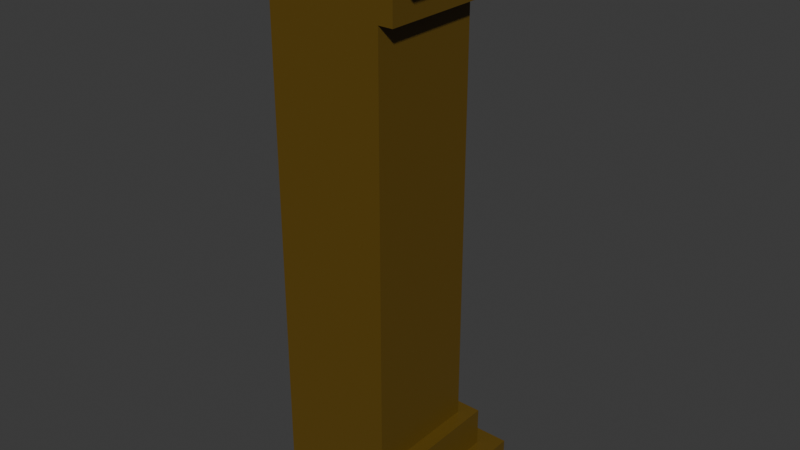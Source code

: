 # Source: hallwall_cornercap.blend  (saved by Blender 5.0.119; exported with 4.5.12 LTS)
import bpy
from mathutils import Matrix  # noqa: F401  (used for matrix-valued properties, if any)

bpy.ops.wm.read_factory_settings(use_empty=True)
scene = bpy.context.scene
scene.name = 'Scene'

# ---- collections
col_hall_corner_cap = bpy.data.collections.new('Hall Corner Cap'); scene.collection.children.link(col_hall_corner_cap)

# ---- materials (node trees are filled in below, after node groups)
mat_material = bpy.data.materials.new('Material')
mat_material.alpha_threshold = 0.0
mat_material.use_backface_culling_lightprobe_volume = False
mat_material.roughness = 0.5
mat_material.line_color = (0.0, 0.0, 0.0, 1.0)

# ---- material node trees
mat_material.use_nodes = True; mat_material.node_tree.nodes.clear()
_N = mat_material.node_tree.nodes; _L = mat_material.node_tree.links
n0 = _N.new('ShaderNodeOutputMaterial'); n0.name = 'Material Output'; n0.location = (200, 100)
n1 = _N.new('ShaderNodeBsdfPrincipled'); n1.name = 'Principled BSDF'; n1.location = (-200, 100)
n1.inputs[0].default_value = (0.1191, 0.06883, 0.005259, 1.0)
_L.new(n1.outputs[0], n0.inputs[0])
n0.is_active_output = True

# ---- world
world_world = bpy.data.worlds.new('World'); scene.world = world_world
world_world.use_nodes = True; world_world.node_tree.nodes.clear()
_N = world_world.node_tree.nodes; _L = world_world.node_tree.links
n0 = _N.new('ShaderNodeOutputWorld'); n0.name = 'World Output'; n0.location = (200, 100)
n1 = _N.new('ShaderNodeBackground'); n1.name = 'Background'; n1.location = (-200, 100)
n1.inputs[0].default_value = (0.05088, 0.05088, 0.05088, 1.0)
_L.new(n1.outputs[0], n0.inputs[0])
n0.is_active_output = True
world_world.color = (0.05088, 0.05088, 0.05088)
world_world.sun_shadow_jitter_overblur = 0.0

# ---- meshes
me_cube = bpy.data.meshes.new('Cube')
me_cube.from_pydata([(1.0, 1.0, 1.0), (1.0, 1.0, -1.0), (1.0, -1.0, 1.0), (1.0, -1.0, -1.0), (-1.0, 1.0, 1.0), (-1.0, 1.0, -1.0), (-1.0, -1.0, 1.0), (-1.0, -1.0, -1.0), (1.586, 1.586, 1.0), (1.0, 1.0, 0.7269), (1.0, 1.0, -0.7269), (-1.0, -1.0, -0.7269), (-1.0, -1.0, 0.7269), (1.0, -1.0, 0.7269), (1.0, -1.0, -0.7269), (-1.0, 1.0, -0.7269), (-1.0, 1.0, 0.7269), (1.586, 1.586, 0.8635), (1.586, 1.586, -1.0), (1.248, 1.248, -1.0), (1.248, 1.248, 0.8635), (1.248, 1.248, 1.0), (1.248, 1.248, 0.7269), (1.248, 1.248, -0.8635), (1.248, 1.248, -0.7269), (1.586, 1.586, -0.8635), (-1.0, 1.248, 0.7269), (-1.0, 1.248, 1.0), (-1.0, 1.248, -1.0), (-1.0, 1.248, -0.7269), (-1.0, 1.248, 0.8635), (-1.0, 1.586, -1.0), (-1.0, 1.248, -0.8635), (-1.0, 1.586, -0.8635), (-1.0, 1.586, 1.0), (-1.0, 1.586, 0.8635), (1.248, -1.0, -0.7269), (1.248, -1.0, -1.0), (1.248, -1.0, 0.7269), (1.248, -1.0, 1.0), (1.248, -1.0, -0.8635), (1.586, -1.0, -0.8635), (1.248, -1.0, 0.8635), (1.586, -1.0, 1.0), (1.586, -1.0, -1.0), (1.586, -1.0, 0.8635)], [], [(0, 4, 6, 2), (26, 22, 9, 16), (5, 1, 3, 7), (36, 24, 10, 14), (37, 3, 1, 19), (21, 27, 4, 0), (38, 13, 9, 22), (16, 9, 10, 15), (14, 10, 9, 13), (12, 16, 15, 11), (14, 13, 12, 11), (28, 19, 1, 5), (24, 29, 15, 10), (39, 21, 0, 2), (41, 25, 23, 40), (30, 20, 22, 26), (31, 18, 19, 28), (23, 25, 33, 32), (38, 22, 20, 42), (40, 23, 24, 36), (29, 24, 23, 32), (43, 8, 21, 39), (44, 18, 25, 41), (33, 25, 18, 31), (45, 17, 8, 43), (34, 8, 17, 35), (21, 8, 34, 27), (42, 20, 17, 45), (37, 19, 18, 44), (35, 17, 20, 30), (32, 33, 31, 28, 5, 7, 11, 15, 29), (6, 4, 27, 34, 35, 30, 26, 16, 12), (43, 39, 2, 6, 12, 13, 38, 42, 45), (36, 14, 11, 7, 3, 37, 44, 41, 40)])
_uv = me_cube.uv_layers.new(name='UVMap')
_uv.uv.foreach_set('vector', [0.625, 0.5, 0.875, 0.5, 0.875, 0.75, 0.625, 0.75, 0.5909, 0.2748, 0.5909, 0.5, 0.5909, 0.5, 0.5909, 0.25, 0.125, 0.5, 0.375, 0.5, 0.375, 0.75, 0.125, 0.75, 0.4091, 0.7252, 0.4091, 0.5, 0.4091, 0.5, 0.4091, 0.75, 0.375, 0.7252, 0.375, 0.75, 0.375, 0.5, 0.375, 0.5, 0.625, 0.5, 0.8502, 0.5, 0.875, 0.5, 0.625, 0.5, 0.5909, 0.7252, 0.5909, 0.75, 0.5909, 0.5, 0.5909, 0.5, 0.5909, 0.25, 0.5909, 0.5, 0.4091, 0.5, 0.4091, 0.25, 0.4091, 0.75, 0.4091, 0.5, 0.5909, 0.5, 0.5909, 0.75, 0.5909, 0.0, 0.5909, 0.25, 0.4091, 0.25, 0.4091, 0.0, 0.4091, 0.75, 0.5909, 0.75, 0.5909, 1.0, 0.4091, 1.0, 0.1498, 0.5, 0.375, 0.5, 0.375, 0.5, 0.125, 0.5, 0.4091, 0.5, 0.4091, 0.2748, 0.4091, 0.25, 0.4091, 0.5, 0.625, 0.7252, 0.625, 0.5, 0.625, 0.5, 0.625, 0.75, 0.3921, 0.7038, 0.3921, 0.5, 0.3921, 0.5, 0.3921, 0.7252, 0.6079, 0.2748, 0.6079, 0.5, 0.5909, 0.5, 0.5909, 0.2748, 0.1712, 0.5, 0.375, 0.5, 0.375, 0.5, 0.1498, 0.5, 0.3921, 0.5, 0.3921, 0.5, 0.3921, 0.2962, 0.3921, 0.2748, 0.5909, 0.7252, 0.5909, 0.5, 0.6079, 0.5, 0.6079, 0.7252, 0.3921, 0.7252, 0.3921, 0.5, 0.4091, 0.5, 0.4091, 0.7252, 0.4091, 0.2748, 0.4091, 0.5, 0.3921, 0.5, 0.3921, 0.2748, 0.625, 0.7038, 0.625, 0.5, 0.625, 0.5, 0.625, 0.7252, 0.375, 0.7038, 0.375, 0.5, 0.3921, 0.5, 0.3921, 0.7038, 0.3921, 0.2962, 0.3921, 0.5, 0.375, 0.5, 0.375, 0.2962, 0.6079, 0.7038, 0.6079, 0.5, 0.625, 0.5, 0.625, 0.7038, 0.625, 0.2962, 0.625, 0.5, 0.6079, 0.5, 0.6079, 0.2962, 0.625, 0.5, 0.625, 0.5, 0.8288, 0.5, 0.8502, 0.5, 0.6079, 0.7252, 0.6079, 0.5, 0.6079, 0.5, 0.6079, 0.7038, 0.375, 0.7252, 0.375, 0.5, 0.375, 0.5, 0.375, 0.7038, 0.6079, 0.2962, 0.6079, 0.5, 0.6079, 0.5, 0.6079, 0.2748, 0.5067, 0.5464, 0.5067, 0.538, 0.5, 0.538, 0.5, 0.5464, 0.5, 0.5526, 0.5, 0.6026, 0.5135, 0.6026, 0.5135, 0.5526, 0.5135, 0.5464, 0.5986, 0.6026, 0.5986, 0.5526, 0.5986, 0.5464, 0.5986, 0.538, 0.5919, 0.538, 0.5919, 0.5464, 0.5851, 0.5464, 0.5851, 0.5526, 0.5851, 0.6026, 0.5986, 0.4359, 0.5986, 0.4274, 0.5986, 0.4212, 0.5986, 0.3712, 0.5851, 0.3712, 0.5851, 0.4212, 0.5851, 0.4274, 0.5919, 0.4274, 0.5919, 0.4359, 0.5135, 0.4274, 0.5135, 0.4212, 0.5135, 0.3712, 0.5, 0.3712, 0.5, 0.4212, 0.5, 0.4274, 0.5, 0.4359, 0.5067, 0.4359, 0.5067, 0.4274])
me_cube.materials.append(mat_material)
me_cube.use_mirror_vertex_groups = False
me_cube.update()

# ---- objects
ob_hall_corner_cap__col = bpy.data.objects.new('Hall Corner Cap -col', me_cube)

# ---- transforms, parenting, visibility, modifiers, constraints
ob_hall_corner_cap__col.location = (0.2, 0.2, 1.0)
ob_hall_corner_cap__col.scale = (0.2, 0.2, 1.0)
ob_hall_corner_cap__col.lock_rotations_4d = False
ob_hall_corner_cap__col.empty_display_type = 'ARROWS'
ob_hall_corner_cap__col.lineart.crease_threshold = 0.0

# ---- collection membership
col_hall_corner_cap.objects.link(ob_hall_corner_cap__col)

# ---- scene / render settings (as saved in the file)
scene.frame_start = 1; scene.frame_end = 250; scene.frame_set(1)
scene.render.engine = 'BLENDER_EEVEE_NEXT'
scene.render.bake_bias = 0.0
scene.render.bake_samples = 0
scene.cycles.sampling_pattern = 'TABULATED_SOBOL'
scene.eevee.use_volume_custom_range = False
bpy.context.view_layer.update()

# ---- added for rendering (the .blend has no active camera and no usable light): camera, sun
cam_auto = bpy.data.cameras.new('AutoCamera')
cam_auto.lens = 50.0
cam_auto.sensor_width = 36.0
cam_auto.clip_end = 1000.0
ob_auto_camera = bpy.data.objects.new('AutoCamera', cam_auto)
scene.collection.objects.link(ob_auto_camera)
ob_auto_camera.location = (2.22899, -2.10578, 2.57628)
ob_auto_camera.rotation_euler = (1.09748, -7.21219e-08, 0.694738)
scene.camera = ob_auto_camera
light_auto_sun = bpy.data.lights.new('AutoSun', 'SUN')
light_auto_sun.energy = 3.0
light_auto_sun.angle = 0.0523599
ob_auto_sun = bpy.data.objects.new('AutoSun', light_auto_sun)
scene.collection.objects.link(ob_auto_sun)
ob_auto_sun.rotation_euler = (0.872665, 0.174533, 0.523599)
bpy.context.view_layer.update()
